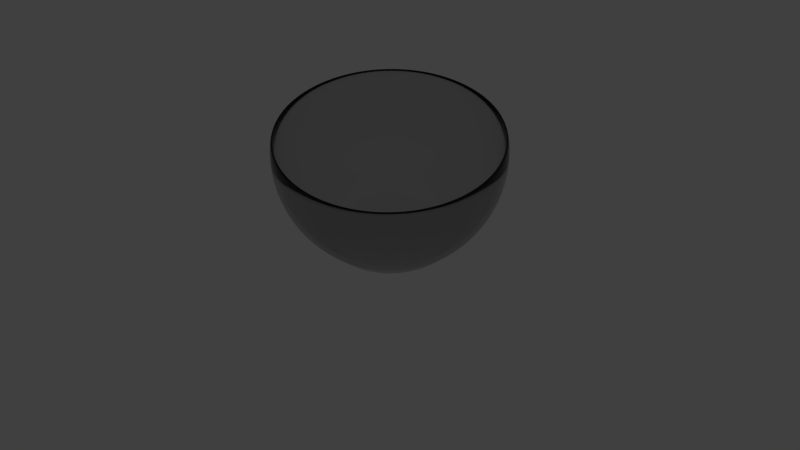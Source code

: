 # Source: bowl1.blend  (saved by Blender 2.79.0; exported with 4.5.12 LTS)
import bpy
from mathutils import Matrix  # noqa: F401  (used for matrix-valued properties, if any)

bpy.ops.wm.read_factory_settings(use_empty=True)
scene = bpy.context.scene
scene.name = 'Scene'

# ---- collections
col_collection_1 = bpy.data.collections.new('Collection 1'); scene.collection.children.link(col_collection_1)

# ---- materials (node trees are filled in below, after node groups)
mat_material_001 = bpy.data.materials.new('Material.001')
mat_material_001.alpha_threshold = 0.0
mat_material_001.roughness = 0.5
mat_material_001.line_color = (0.0, 0.0, 0.0, 1.0)

# ---- material node trees
mat_material_001.use_nodes = True; mat_material_001.node_tree.nodes.clear()
_N = mat_material_001.node_tree.nodes; _L = mat_material_001.node_tree.links
n0 = _N.new('ShaderNodeOutputMaterial'); n0.name = 'Material Output'; n0.location = (300, 300)
n1 = _N.new('ShaderNodeBsdfGlass'); n1.name = 'Glass BSDF'; n1.location = (100, 300)
n1.distribution = 'BECKMANN'
n1.inputs[0].default_value = (0.8, 0.8, 0.8, 1.0)
n1.inputs[2].default_value = 1.45
_L.new(n1.outputs[0], n0.inputs[0])
n0.is_active_output = True

# ---- world
world_world = bpy.data.worlds.new('World'); scene.world = world_world
world_world.color = (0.05088, 0.05088, 0.05088)
world_world.use_sun_shadow = False
world_world.sun_shadow_jitter_overblur = 0.0
world_world.cycles.sampling_method = 'NONE'
world_world.cycles.sample_map_resolution = 256

# ---- cameras
cam_camera = bpy.data.cameras.new('Camera')
cam_camera.clip_end = 100.0
cam_camera.lens = 35.0
cam_camera.sensor_width = 32.0
cam_camera.sensor_height = 18.0
cam_camera.ortho_scale = 7.314
cam_camera.dof.focus_distance = 0.0

# ---- lights
light_lamp = bpy.data.lights.new('Lamp', 'POINT')
light_lamp.transmission_factor = 0.0
light_lamp.cutoff_distance = 30.0
light_lamp.energy = 100.0
light_lamp.shadow_buffer_clip_start = 1.001
light_lamp.shadow_soft_size = 0.6
light_lamp.shadow_maximum_resolution = 0.006
light_lamp.use_absolute_resolution = True
light_lamp.cycles.use_multiple_importance_sampling = False

# ---- meshes
me_sphere = bpy.data.meshes.new('Sphere')
me_sphere.from_pydata([(-1.329, 0.0, 1.502), (-1.355, 0.0, 1.237), (-1.329, 0.0, 0.973), (-1.252, 0.0, 0.7187), (-1.127, 0.0, 0.4844), (-0.9584, 0.0, 0.279), (-0.753, 0.0, 0.0), (-0.5187, 0.0, 0.0), (-0.2644, 0.0, 0.0), (-1.304, 0.2594, 1.502), (-1.329, 0.2644, 1.237), (-1.304, 0.2594, 0.973), (-1.228, 0.2443, 0.7187), (-1.105, 0.2199, 0.4844), (-0.94, 0.187, 0.279), (-0.7386, 0.1469, 0.0), (-0.5087, 0.1012, 0.0), (-0.2594, 0.05159, 0.0), (-1.228, 0.5087, 1.502), (-1.252, 0.5187, 1.237), (-1.228, 0.5087, 0.973), (-1.157, 0.4792, 0.7187), (-1.041, 0.4313, 0.4844), (-0.8855, 0.3668, 0.279), (-0.6957, 0.2882, 0.0), (-0.4792, 0.1985, 0.0), (-0.2443, 0.1012, 0.0), (-1.105, 0.7386, 1.502), (-1.127, 0.753, 1.237), (-1.105, 0.7386, 0.973), (-1.041, 0.6957, 0.7187), (-0.9371, 0.6261, 0.4844), (-0.7969, 0.5325, 0.279), (-0.6261, 0.4184, 0.0), (-0.4313, 0.2882, 0.0), (-0.2199, 0.1469, 0.0), (-0.94, 0.94, 1.502), (-0.9584, 0.9584, 1.237), (-0.94, 0.94, 0.973), (-0.8855, 0.8855, 0.7187), (-0.7969, 0.7969, 0.4844), (-0.6777, 0.6777, 0.279), (-0.5325, 0.5325, 0.0), (-0.3668, 0.3668, 0.0), (-0.187, 0.187, 0.0), (-0.7386, 1.105, 1.502), (-0.753, 1.127, 1.237), (-0.7386, 1.105, 0.973), (-0.6957, 1.041, 0.7187), (-0.6261, 0.9371, 0.4844), (-0.5325, 0.7969, 0.279), (-0.4184, 0.6261, 0.0), (-0.2882, 0.4313, 0.0), (-0.1469, 0.2199, 0.0), (-0.5087, 1.228, 1.502), (-0.5187, 1.252, 1.237), (-0.5087, 1.228, 0.973), (-0.4792, 1.157, 0.7187), (-0.4313, 1.041, 0.4844), (-0.3668, 0.8855, 0.279), (-0.2882, 0.6957, 0.0), (-0.1985, 0.4792, 0.0), (-0.1012, 0.2443, 0.0), (-0.2594, 1.304, 1.502), (-0.2644, 1.329, 1.237), (-0.2594, 1.304, 0.973), (-0.2443, 1.228, 0.7187), (-0.2199, 1.105, 0.4844), (-0.187, 0.94, 0.279), (-0.1469, 0.7386, 0.0), (-0.1012, 0.5087, 0.0), (-0.05159, 0.2594, 0.0), (7.416e-08, 1.329, 1.502), (5.396e-08, 1.355, 1.237), (7.416e-08, 1.329, 0.973), (-1.48e-07, 1.252, 0.7187), (-6.635e-09, 1.127, 0.4844), (-2.683e-08, 0.9584, 0.279), (3.464e-09, 0.753, 0.0), (-4.703e-08, 0.5187, 0.0), (-4.198e-08, 0.2644, 0.0), (0.2594, 1.304, 1.502), (0.2644, 1.329, 1.237), (0.2594, 1.304, 0.973), (0.2443, 1.228, 0.7187), (0.2199, 1.105, 0.4844), (0.187, 0.94, 0.279), (0.1469, 0.7386, 0.0), (0.1012, 0.5087, 0.0), (0.05159, 0.2594, 0.0), (0.5087, 1.228, 1.502), (0.5187, 1.252, 1.237), (0.5087, 1.228, 0.973), (0.4792, 1.157, 0.7187), (0.4313, 1.041, 0.4844), (0.3668, 0.8855, 0.279), (0.2882, 0.6957, 0.0), (0.1985, 0.4792, 0.0), (0.1012, 0.2443, 0.0), (0.7386, 1.105, 1.502), (0.753, 1.127, 1.237), (0.7386, 1.105, 0.973), (0.6957, 1.041, 0.7187), (0.6261, 0.9371, 0.4844), (0.5325, 0.7969, 0.279), (0.4184, 0.6261, 0.0), (0.2882, 0.4313, 0.0), (0.1469, 0.2199, 0.0), (0.94, 0.94, 1.502), (0.9584, 0.9584, 1.237), (0.94, 0.94, 0.973), (0.8855, 0.8855, 0.7187), (0.7969, 0.7969, 0.4844), (0.6777, 0.6777, 0.279), (0.5325, 0.5325, 0.0), (0.3668, 0.3668, 0.0), (0.187, 0.187, 0.0), (1.105, 0.7386, 1.502), (1.127, 0.753, 1.237), (1.105, 0.7386, 0.973), (1.041, 0.6957, 0.7187), (0.9371, 0.6261, 0.4844), (0.7969, 0.5325, 0.279), (0.6261, 0.4184, 0.0), (0.4313, 0.2882, 0.0), (0.2199, 0.1469, 0.0), (1.228, 0.5087, 1.502), (1.252, 0.5187, 1.237), (1.228, 0.5087, 0.973), (1.157, 0.4792, 0.7187), (1.041, 0.4313, 0.4844), (0.8855, 0.3668, 0.279), (0.6957, 0.2882, 0.0), (0.4792, 0.1985, 0.0), (0.2443, 0.1012, 0.0), (1.304, 0.2594, 1.502), (1.329, 0.2644, 1.237), (1.304, 0.2594, 0.973), (1.228, 0.2443, 0.7187), (1.105, 0.2199, 0.4844), (0.94, 0.187, 0.279), (0.7386, 0.1469, 0.0), (0.5087, 0.1012, 0.0), (0.2594, 0.05159, 0.0), (1.329, -1.158e-07, 1.502), (1.355, -1.36e-07, 1.237), (1.329, -1.158e-07, 0.973), (1.252, 8.616e-08, 0.7187), (1.127, -1.158e-07, 0.4844), (0.9584, -3.502e-08, 0.279), (0.753, -1.482e-08, 0.0), (0.5187, 5.373e-09, 0.0), (0.2644, 5.373e-09, 0.0), (1.304, -0.2594, 1.502), (1.329, -0.2644, 1.237), (1.304, -0.2594, 0.973), (1.228, -0.2443, 0.7187), (1.105, -0.2199, 0.4844), (0.94, -0.187, 0.279), (0.7386, -0.1469, 0.0), (0.5087, -0.1012, 0.0), (0.2594, -0.05159, 0.0), (1.228, -0.5087, 1.502), (1.252, -0.5187, 1.237), (1.228, -0.5087, 0.973), (1.157, -0.4792, 0.7187), (1.041, -0.4313, 0.4844), (0.8855, -0.3668, 0.279), (0.6957, -0.2882, 0.0), (0.4792, -0.1985, 0.0), (0.2443, -0.1012, 0.0), (1.105, -0.7386, 1.502), (1.127, -0.753, 1.237), (1.105, -0.7386, 0.973), (1.041, -0.6957, 0.7187), (0.9371, -0.6261, 0.4844), (0.7969, -0.5325, 0.279), (0.6261, -0.4184, 0.0), (0.4313, -0.2882, 0.0), (0.2199, -0.1469, 0.0), (0.94, -0.94, 1.502), (0.9584, -0.9584, 1.237), (0.94, -0.94, 0.973), (0.8855, -0.8855, 0.7187), (0.7969, -0.7969, 0.4844), (0.6777, -0.6777, 0.279), (0.5325, -0.5325, 0.0), (0.3668, -0.3668, 0.0), (0.187, -0.187, 0.0), (0.7386, -1.105, 1.502), (0.753, -1.127, 1.237), (0.7386, -1.105, 0.973), (0.6957, -1.041, 0.7187), (0.6261, -0.9371, 0.4844), (0.5325, -0.7969, 0.279), (0.4184, -0.6261, 0.0), (0.2882, -0.4313, 0.0), (0.1469, -0.2199, 0.0), (-1.781e-08, 0.0, 0.0), (0.5087, -1.228, 1.502), (0.5187, -1.252, 1.237), (0.5087, -1.228, 0.973), (0.4792, -1.157, 0.7187), (0.4313, -1.041, 0.4844), (0.3668, -0.8855, 0.279), (0.2882, -0.6957, 0.0), (0.1985, -0.4792, 0.0), (0.1012, -0.2443, 0.0), (0.2594, -1.304, 1.502), (0.2644, -1.329, 1.237), (0.2594, -1.304, 0.973), (0.2443, -1.228, 0.7187), (0.2199, -1.105, 0.4844), (0.187, -0.94, 0.279), (0.1469, -0.7386, 0.0), (0.1012, -0.5087, 0.0), (0.05159, -0.2594, 0.0), (-3.298e-07, -1.329, 1.502), (-2.692e-07, -1.355, 1.237), (-3.298e-07, -1.329, 0.973), (-2.683e-08, -1.252, 0.7187), (-2.692e-07, -1.127, 0.4844), (-2.086e-07, -0.9584, 0.279), (-1.076e-07, -0.753, 0.0), (-1.177e-07, -0.5187, 0.0), (-3.188e-08, -0.2644, 0.0), (-0.2594, -1.304, 1.502), (-0.2644, -1.329, 1.237), (-0.2594, -1.304, 0.973), (-0.2443, -1.228, 0.7187), (-0.2199, -1.105, 0.4844), (-0.187, -0.94, 0.279), (-0.1469, -0.7386, 0.0), (-0.1012, -0.5087, 0.0), (-0.05159, -0.2594, 0.0), (-0.5087, -1.228, 1.502), (-0.5187, -1.252, 1.237), (-0.5087, -1.228, 0.973), (-0.4792, -1.157, 0.7187), (-0.4313, -1.041, 0.4844), (-0.3668, -0.8855, 0.279), (-0.2882, -0.6957, 0.0), (-0.1985, -0.4792, 0.0), (-0.1012, -0.2443, 0.0), (-0.7386, -1.105, 1.502), (-0.753, -1.127, 1.237), (-0.7386, -1.105, 0.973), (-0.6957, -1.041, 0.7187), (-0.6261, -0.9371, 0.4844), (-0.5325, -0.7969, 0.279), (-0.4184, -0.6261, 0.0), (-0.2882, -0.4313, 0.0), (-0.1469, -0.2199, 0.0), (-0.94, -0.94, 1.502), (-0.9584, -0.9584, 1.237), (-0.94, -0.94, 0.973), (-0.8855, -0.8855, 0.7187), (-0.7969, -0.7969, 0.4844), (-0.6777, -0.6777, 0.279), (-0.5325, -0.5325, 0.0), (-0.3668, -0.3668, 0.0), (-0.187, -0.187, 0.0), (-1.105, -0.7386, 1.502), (-1.127, -0.753, 1.237), (-1.105, -0.7386, 0.973), (-1.041, -0.6957, 0.7187), (-0.9371, -0.6261, 0.4844), (-0.7969, -0.5325, 0.279), (-0.6261, -0.4184, 0.0), (-0.4313, -0.2882, 0.0), (-0.2199, -0.1469, 0.0), (-1.228, -0.5087, 1.502), (-1.252, -0.5187, 1.237), (-1.228, -0.5087, 0.973), (-1.157, -0.4792, 0.7187), (-1.041, -0.4313, 0.4844), (-0.8855, -0.3668, 0.279), (-0.6957, -0.2882, 0.0), (-0.4792, -0.1985, 0.0), (-0.2443, -0.1012, 0.0), (-1.304, -0.2594, 1.502), (-1.329, -0.2644, 1.237), (-1.304, -0.2594, 0.973), (-1.228, -0.2443, 0.7187), (-1.105, -0.2199, 0.4844), (-0.94, -0.187, 0.279), (-0.7386, -0.1469, 0.0), (-0.5087, -0.1012, 0.0), (-0.2594, -0.05159, 0.0)], [], [(5, 4, 13, 14), (3, 2, 11, 12), (1, 0, 9, 10), (8, 7, 16, 17), (6, 5, 14, 15), (4, 3, 12, 13), (2, 1, 10, 11), (7, 6, 15, 16), (16, 15, 24, 25), (14, 13, 22, 23), (12, 11, 20, 21), (10, 9, 18, 19), (17, 16, 25, 26), (15, 14, 23, 24), (13, 12, 21, 22), (11, 10, 19, 20), (25, 24, 33, 34), (23, 22, 31, 32), (21, 20, 29, 30), (19, 18, 27, 28), (26, 25, 34, 35), (24, 23, 32, 33), (22, 21, 30, 31), (20, 19, 28, 29), (34, 33, 42, 43), (32, 31, 40, 41), (30, 29, 38, 39), (28, 27, 36, 37), (35, 34, 43, 44), (33, 32, 41, 42), (31, 30, 39, 40), (29, 28, 37, 38), (43, 42, 51, 52), (41, 40, 49, 50), (39, 38, 47, 48), (37, 36, 45, 46), (44, 43, 52, 53), (42, 41, 50, 51), (40, 39, 48, 49), (38, 37, 46, 47), (52, 51, 60, 61), (50, 49, 58, 59), (48, 47, 56, 57), (46, 45, 54, 55), (53, 52, 61, 62), (51, 50, 59, 60), (49, 48, 57, 58), (47, 46, 55, 56), (61, 60, 69, 70), (59, 58, 67, 68), (57, 56, 65, 66), (55, 54, 63, 64), (62, 61, 70, 71), (60, 59, 68, 69), (58, 57, 66, 67), (56, 55, 64, 65), (70, 69, 78, 79), (68, 67, 76, 77), (66, 65, 74, 75), (64, 63, 72, 73), (71, 70, 79, 80), (69, 68, 77, 78), (67, 66, 75, 76), (65, 64, 73, 74), (79, 78, 87, 88), (77, 76, 85, 86), (75, 74, 83, 84), (73, 72, 81, 82), (80, 79, 88, 89), (78, 77, 86, 87), (76, 75, 84, 85), (74, 73, 82, 83), (88, 87, 96, 97), (86, 85, 94, 95), (84, 83, 92, 93), (82, 81, 90, 91), (89, 88, 97, 98), (87, 86, 95, 96), (85, 84, 93, 94), (83, 82, 91, 92), (97, 96, 105, 106), (95, 94, 103, 104), (93, 92, 101, 102), (91, 90, 99, 100), (98, 97, 106, 107), (96, 95, 104, 105), (94, 93, 102, 103), (92, 91, 100, 101), (106, 105, 114, 115), (104, 103, 112, 113), (102, 101, 110, 111), (100, 99, 108, 109), (107, 106, 115, 116), (105, 104, 113, 114), (103, 102, 111, 112), (101, 100, 109, 110), (115, 114, 123, 124), (113, 112, 121, 122), (111, 110, 119, 120), (109, 108, 117, 118), (116, 115, 124, 125), (114, 113, 122, 123), (112, 111, 120, 121), (110, 109, 118, 119), (124, 123, 132, 133), (122, 121, 130, 131), (120, 119, 128, 129), (118, 117, 126, 127), (125, 124, 133, 134), (123, 122, 131, 132), (121, 120, 129, 130), (119, 118, 127, 128), (133, 132, 141, 142), (131, 130, 139, 140), (129, 128, 137, 138), (127, 126, 135, 136), (134, 133, 142, 143), (132, 131, 140, 141), (130, 129, 138, 139), (128, 127, 136, 137), (142, 141, 150, 151), (140, 139, 148, 149), (138, 137, 146, 147), (136, 135, 144, 145), (143, 142, 151, 152), (141, 140, 149, 150), (139, 138, 147, 148), (137, 136, 145, 146), (151, 150, 159, 160), (149, 148, 157, 158), (147, 146, 155, 156), (145, 144, 153, 154), (152, 151, 160, 161), (150, 149, 158, 159), (148, 147, 156, 157), (146, 145, 154, 155), (160, 159, 168, 169), (158, 157, 166, 167), (156, 155, 164, 165), (154, 153, 162, 163), (161, 160, 169, 170), (159, 158, 167, 168), (157, 156, 165, 166), (155, 154, 163, 164), (169, 168, 177, 178), (167, 166, 175, 176), (165, 164, 173, 174), (163, 162, 171, 172), (170, 169, 178, 179), (168, 167, 176, 177), (166, 165, 174, 175), (164, 163, 172, 173), (178, 177, 186, 187), (176, 175, 184, 185), (174, 173, 182, 183), (172, 171, 180, 181), (179, 178, 187, 188), (177, 176, 185, 186), (175, 174, 183, 184), (173, 172, 181, 182), (187, 186, 195, 196), (185, 184, 193, 194), (183, 182, 191, 192), (181, 180, 189, 190), (188, 187, 196, 197), (186, 185, 194, 195), (184, 183, 192, 193), (182, 181, 190, 191), (196, 195, 205, 206), (194, 193, 203, 204), (192, 191, 201, 202), (190, 189, 199, 200), (197, 196, 206, 207), (195, 194, 204, 205), (193, 192, 202, 203), (191, 190, 200, 201), (206, 205, 214, 215), (204, 203, 212, 213), (202, 201, 210, 211), (200, 199, 208, 209), (207, 206, 215, 216), (205, 204, 213, 214), (203, 202, 211, 212), (201, 200, 209, 210), (215, 214, 223, 224), (213, 212, 221, 222), (211, 210, 219, 220), (209, 208, 217, 218), (216, 215, 224, 225), (214, 213, 222, 223), (212, 211, 220, 221), (210, 209, 218, 219), (224, 223, 232, 233), (222, 221, 230, 231), (220, 219, 228, 229), (218, 217, 226, 227), (225, 224, 233, 234), (223, 222, 231, 232), (221, 220, 229, 230), (219, 218, 227, 228), (233, 232, 241, 242), (231, 230, 239, 240), (229, 228, 237, 238), (227, 226, 235, 236), (234, 233, 242, 243), (232, 231, 240, 241), (230, 229, 238, 239), (228, 227, 236, 237), (242, 241, 250, 251), (240, 239, 248, 249), (238, 237, 246, 247), (236, 235, 244, 245), (243, 242, 251, 252), (241, 240, 249, 250), (239, 238, 247, 248), (237, 236, 245, 246), (251, 250, 259, 260), (249, 248, 257, 258), (247, 246, 255, 256), (245, 244, 253, 254), (252, 251, 260, 261), (250, 249, 258, 259), (248, 247, 256, 257), (246, 245, 254, 255), (260, 259, 268, 269), (258, 257, 266, 267), (256, 255, 264, 265), (254, 253, 262, 263), (261, 260, 269, 270), (259, 258, 267, 268), (257, 256, 265, 266), (255, 254, 263, 264), (269, 268, 277, 278), (267, 266, 275, 276), (265, 264, 273, 274), (263, 262, 271, 272), (270, 269, 278, 279), (268, 267, 276, 277), (266, 265, 274, 275), (264, 263, 272, 273), (278, 277, 286, 287), (276, 275, 284, 285), (274, 273, 282, 283), (272, 271, 280, 281), (279, 278, 287, 288), (277, 276, 285, 286), (275, 274, 283, 284), (273, 272, 281, 282), (198, 8, 17), (198, 17, 26), (198, 26, 35), (198, 35, 44), (198, 44, 53), (198, 53, 62), (198, 62, 71), (198, 71, 80), (198, 80, 89), (198, 89, 98), (198, 98, 107), (198, 107, 116), (198, 116, 125), (198, 125, 134), (198, 134, 143), (198, 143, 152), (198, 152, 161), (198, 161, 170), (198, 170, 179), (198, 179, 188), (198, 188, 197), (198, 197, 207), (198, 207, 216), (198, 216, 225), (198, 225, 234), (198, 234, 243), (198, 243, 252), (198, 252, 261), (198, 261, 270), (198, 270, 279), (198, 279, 288), (198, 288, 8), (287, 286, 6, 7), (285, 284, 4, 5), (283, 282, 2, 3), (281, 280, 0, 1), (288, 287, 7, 8), (286, 285, 5, 6), (284, 283, 3, 4), (282, 281, 1, 2)])
me_sphere.polygons.foreach_set('use_smooth', [True] * 288)
me_sphere.materials.append(mat_material_001)
me_sphere.use_remesh_preserve_volume = False
me_sphere.use_remesh_preserve_attributes = False
me_sphere.use_mirror_vertex_groups = False
me_sphere.update()

# ---- objects
ob_bowl1 = bpy.data.objects.new('bowl1', me_sphere)
ob_lamp = bpy.data.objects.new('Lamp', light_lamp)
ob_camera = bpy.data.objects.new('Camera', cam_camera)

# ---- transforms, parenting, visibility, modifiers, constraints
ob_bowl1.location = (0.0, 0.0, 0.0)
ob_bowl1.lineart.crease_threshold = 0.0
_m = ob_bowl1.modifiers.new('Solidify', 'SOLIDIFY')
_m.thickness = 0.045
_m.nonmanifold_thickness_mode = 'FIXED'
_m.nonmanifold_merge_threshold = 0.0003
_m = ob_bowl1.modifiers.new('Subsurf', 'SUBSURF')
_m.uv_smooth = 'PRESERVE_CORNERS'
_m.quality = 2
_m.show_only_control_edges = False
ob_lamp.location = (1.009, 1.005, 3.082)
ob_lamp.rotation_euler = (0.6503, 0.05522, 1.866)
ob_lamp.lock_rotations_4d = False
ob_lamp.empty_display_type = 'ARROWS'
ob_lamp.color = (0.0, 0.0, 0.0, 0.0)
ob_lamp.lineart.crease_threshold = 0.0
ob_camera.location = (7.377, -2.477, 7.332)
ob_camera.rotation_euler = (0.8224, 0.007877, 1.226)
ob_camera.lock_rotations_4d = False
ob_camera.empty_display_type = 'ARROWS'
ob_camera.color = (0.0, 0.0, 0.0, 0.0)
ob_camera.display_type = 'WIRE'
ob_camera.lineart.crease_threshold = 0.0

# ---- collection membership
col_collection_1.objects.link(ob_bowl1)
col_collection_1.objects.link(ob_lamp)
col_collection_1.objects.link(ob_camera)

# ---- scene / render settings (as saved in the file)
scene.camera = ob_camera
scene.frame_start = 1; scene.frame_end = 250; scene.frame_set(1)
scene.render.engine = 'CYCLES'
scene.render.resolution_percentage = 50
scene.render.dither_intensity = 0.0
scene.cycles.use_denoising = False
scene.cycles.samples = 300
scene.cycles.sampling_pattern = 'TABULATED_SOBOL'
scene.cycles.light_sampling_threshold = 0.0
scene.cycles.use_adaptive_sampling = False
scene.cycles.use_light_tree = False
scene.cycles.blur_glossy = 0.0
scene.cycles.volume_bounces = 1
scene.cycles.pixel_filter_type = 'GAUSSIAN'
scene.cycles.sample_clamp_indirect = 0.0
scene.view_settings.view_transform = 'Standard'
bpy.context.view_layer.update()
